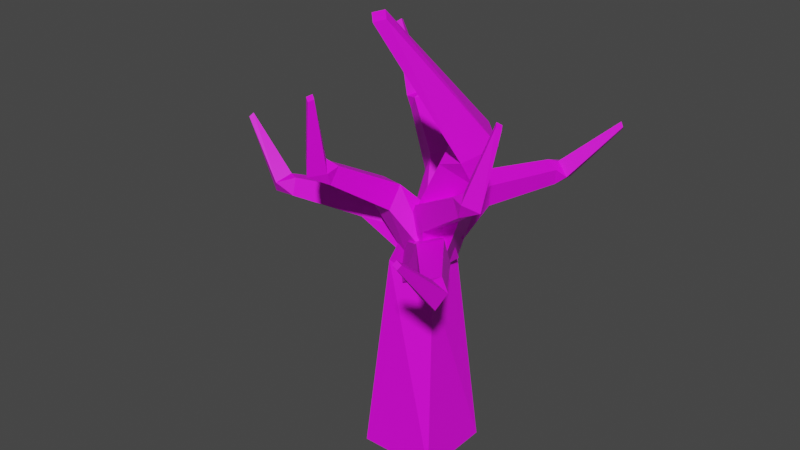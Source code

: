 # Source: deadtree.blend  (saved by Blender 2.93.21; exported with 4.5.12 LTS)
import bpy
from mathutils import Matrix  # noqa: F401  (used for matrix-valued properties, if any)

bpy.ops.wm.read_factory_settings(use_empty=True)
scene = bpy.context.scene
scene.name = 'Scene'

# ---- collections
col_collection = bpy.data.collections.new('Collection'); scene.collection.children.link(col_collection)

# ---- images (referenced by path relative to the original .blend; pixels are not part of the script)
import os
ASSET_DIR = os.environ.get("B2B_ASSET_DIR", "")  # directory of the original .blend (textures are referenced by path, not embedded)
HERE = os.path.dirname(os.path.abspath(__file__))  # packed textures are extracted next to this script under _unpacked/

def load_image(name, relpath, width, height, colorspace="sRGB"):
    """Load a texture the original file referenced (path relative to the .blend, or extracted next to this script)."""
    p = next((c for c in (os.path.join(HERE, relpath), os.path.join(ASSET_DIR, relpath)) if relpath and os.path.exists(c)), "")
    if p:
        img = bpy.data.images.load(p, check_existing=True)
        img.name = name
    else:  # same state as the original file: an image datablock whose file is absent (Cycles renders it pink)
        img = bpy.data.images.new(name, width, height)
        img.source = "FILE"
        img.filepath = "//" + (relpath or name)
    img.colorspace_settings.name = colorspace
    return img
img_tree_png = load_image('tree.png', 'tree.png', 1024, 1024, 'sRGB')

# ---- materials (node trees are filled in below, after node groups)
mat_tree = bpy.data.materials.new('tree')
mat_tree.use_transparent_shadow = False

# ---- material node trees
mat_tree.use_nodes = True; mat_tree.node_tree.nodes.clear()
_N = mat_tree.node_tree.nodes; _L = mat_tree.node_tree.links
n0 = _N.new('ShaderNodeOutputMaterial'); n0.name = 'Material Output'; n0.location = (300, 300)
n1 = _N.new('ShaderNodeBsdfPrincipled'); n1.name = 'Principled BSDF'; n1.location = (10, 300)
n1.distribution = 'GGX'
n1.subsurface_method = 'BURLEY'
n1.inputs[3].default_value = 1.45
n1.inputs[27].default_value = (0.0, 0.0, 0.0, 1.0)
n1.inputs[28].default_value = 1.0
n2 = _N.new('ShaderNodeTexImage'); n2.name = 'Image Texture'; n2.location = (-280, 280)
n2.image = img_tree_png
_L.new(n1.outputs[0], n0.inputs[0])
_L.new(n2.outputs[0], n1.inputs[0])
n0.is_active_output = True

# ---- world
world_world = bpy.data.worlds.new('World'); scene.world = world_world
world_world.use_nodes = True; world_world.node_tree.nodes.clear()
_N = world_world.node_tree.nodes; _L = world_world.node_tree.links
n0 = _N.new('ShaderNodeOutputWorld'); n0.name = 'World Output'; n0.location = (300, 300)
n1 = _N.new('ShaderNodeBackground'); n1.name = 'Background'; n1.location = (10, 300)
n1.inputs[0].default_value = (0.05088, 0.05088, 0.05088, 1.0)
_L.new(n1.outputs[0], n0.inputs[0])
n0.is_active_output = True
world_world.color = (0.05088, 0.05088, 0.05088)
world_world.use_sun_shadow = False
world_world.sun_shadow_jitter_overblur = 0.0

# ---- meshes
me_cube = bpy.data.meshes.new('Cube')
me_cube.from_pydata([(0.6195, -0.4444, 3.271), (0.8372, 1.405, 5.28), (0.4506, 0.7168, 3.55), (0.3196, 1.702, 5.428), (-0.6195, 0.4444, 4.035), (0.2218, 1.828, 4.834), (-0.4506, -0.7168, 3.756), (0.7394, 1.531, 4.686), (-1.0, -1.0, -1.535), (-1.0, 1.0, -1.535), (1.0, 1.0, -1.535), (1.0, -1.0, -1.535), (1.942, -0.8235, 6.419), (1.189, -1.015, 6.76), (1.823, -0.006678, 6.615), (1.07, -0.1983, 6.957), (1.84, -1.133, 6.994), (1.211, -0.6061, 7.21), (2.4, -0.6189, 7.372), (1.771, -0.09216, 7.588), (0.646, -2.462, 10.05), (0.4757, -2.294, 10.18), (0.8515, -2.298, 10.12), (0.6811, -2.131, 10.24), (0.2883, -0.2878, 4.504), (-0.653, 0.1045, 4.504), (-0.4454, 0.6027, 3.639), (0.496, 0.2104, 3.639), (1.579, 3.043, 4.963), (1.648, 2.954, 5.381), (1.215, 3.252, 5.068), (1.284, 3.163, 5.486), (1.81, 3.187, 5.163), (1.533, 3.22, 5.493), (1.689, 3.578, 5.022), (1.412, 3.611, 5.353), (2.821, 3.851, 6.505), (2.745, 3.891, 6.613), (2.775, 3.959, 6.433), (2.7, 3.999, 6.541), (-1.244, -0.3343, 5.28), (-1.004, -0.8806, 5.428), (-1.0, -1.04, 4.834), (-1.24, -0.494, 4.686), (0.2013, 0.7027, 4.504), (0.7265, -0.1716, 4.504), (0.2638, -0.4495, 3.639), (-0.2613, 0.4247, 3.639), (-2.814, -1.213, 4.963), (-2.816, -1.101, 5.381), (-2.644, -1.598, 5.068), (-2.647, -1.485, 5.486), (-3.085, -1.192, 5.163), (-2.881, -1.383, 5.493), (-3.219, -1.579, 5.022), (-3.015, -1.77, 5.353), (-4.292, -1.127, 6.505), (-4.255, -1.205, 6.613), (-4.32, -1.241, 6.433), (-4.283, -1.318, 6.541), (0.9539, -1.469, 4.95), (1.412, -1.087, 5.098), (1.565, -1.039, 4.504), (1.106, -1.421, 4.356), (-0.4424, -0.3659, 4.174), (0.2526, 0.3805, 4.174), (0.6477, 0.01266, 3.308), (-0.04733, -0.7337, 3.308), (2.233, -2.734, 4.633), (2.125, -2.767, 5.051), (2.555, -2.465, 4.738), (2.448, -2.499, 5.155), (2.287, -3.0, 4.833), (2.414, -2.751, 5.163), (2.696, -3.022, 4.692), (2.823, -2.774, 5.023), (2.559, -4.179, 6.175), (2.623, -4.122, 6.283), (2.675, -4.174, 6.103), (2.74, -4.117, 6.21), (-0.3904, 0.6964, 5.989), (-0.05897, 1.214, 5.97), (-0.3357, 1.373, 5.444), (-0.6671, 0.8547, 5.463), (0.3773, -0.4878, 4.656), (0.911, 0.3259, 4.351), (0.1077, 0.6513, 3.813), (-0.426, -0.1624, 4.119), (-1.821, 1.737, 6.442), (-1.627, 1.625, 6.812), (-1.588, 2.101, 6.429), (-1.393, 1.989, 6.799), (-1.958, 1.744, 6.75), (-1.601, 1.913, 6.926), (-2.109, 2.143, 6.674), (-1.751, 2.311, 6.851), (-2.341, 1.808, 8.515), (-2.248, 1.881, 8.586), (-2.39, 1.924, 8.46), (-2.297, 1.997, 8.531), (0.1508, -1.044, 5.989), (-0.4501, -0.9137, 5.97), (-0.5021, -1.228, 5.444), (0.09884, -1.358, 5.463), (0.9929, 0.08877, 4.656), (0.04409, 0.3052, 4.351), (0.0193, -0.5612, 3.813), (0.9681, -0.7776, 4.119), (-0.3252, -2.748, 6.442), (-0.2886, -2.526, 6.812), (-0.7479, -2.656, 6.429), (-0.7114, -2.435, 6.799), (-0.2846, -2.879, 6.75), (-0.567, -2.602, 6.926), (-0.6058, -3.159, 6.674), (-0.8882, -2.882, 6.851), (-0.2106, -3.259, 8.515), (-0.3112, -3.198, 8.586), (-0.3021, -3.346, 8.46), (-0.4027, -3.284, 8.531), (0.8524, -0.5016, 5.659), (0.6004, -1.062, 5.64), (0.8974, -1.179, 5.114), (1.149, -0.6177, 5.133), (-0.08059, 0.5573, 4.326), (-0.4893, -0.3259, 4.021), (0.353, -0.53, 3.483), (0.7617, 0.3532, 3.788), (2.42, -1.321, 6.112), (2.211, -1.239, 6.482), (2.243, -1.715, 6.099), (2.034, -1.634, 6.469), (2.557, -1.308, 6.42), (2.228, -1.527, 6.596), (2.764, -1.681, 6.344), (2.435, -1.9, 6.52), (2.944, -1.315, 8.185), (2.864, -1.401, 8.256), (3.01, -1.422, 8.13), (2.929, -1.508, 8.201)], [], [(9, 4, 2, 10), (10, 2, 0, 11), (11, 0, 6, 8), (25, 3, 5, 26), (13, 12, 16, 17), (29, 28, 32, 33), (26, 5, 7, 27), (7, 5, 30, 28), (27, 7, 1, 24), (0, 2, 14, 12), (6, 0, 12, 13), (4, 6, 13, 15), (2, 4, 15, 14), (19, 17, 21, 23), (15, 13, 17, 19), (12, 14, 18, 16), (14, 15, 19, 18), (22, 23, 21, 20), (16, 18, 22, 20), (18, 19, 23, 22), (17, 16, 20, 21), (8, 6, 4, 9), (1, 7, 28, 29), (3, 1, 29, 31), (5, 3, 31, 30), (35, 33, 37, 39), (31, 29, 33, 35), (28, 30, 34, 32), (30, 31, 35, 34), (38, 39, 37, 36), (32, 34, 38, 36), (34, 35, 39, 38), (33, 32, 36, 37), (24, 1, 3, 25), (45, 41, 42, 46), (49, 48, 52, 53), (46, 42, 43, 47), (43, 42, 50, 48), (47, 43, 40, 44), (40, 43, 48, 49), (41, 40, 49, 51), (42, 41, 51, 50), (55, 53, 57, 59), (51, 49, 53, 55), (48, 50, 54, 52), (50, 51, 55, 54), (58, 59, 57, 56), (52, 54, 58, 56), (54, 55, 59, 58), (53, 52, 56, 57), (44, 40, 41, 45), (65, 61, 62, 66), (69, 68, 72, 73), (66, 62, 63, 67), (63, 62, 70, 68), (67, 63, 60, 64), (60, 63, 68, 69), (61, 60, 69, 71), (62, 61, 71, 70), (75, 73, 77, 79), (71, 69, 73, 75), (68, 70, 74, 72), (70, 71, 75, 74), (78, 79, 77, 76), (72, 74, 78, 76), (74, 75, 79, 78), (73, 72, 76, 77), (64, 60, 61, 65), (85, 86, 82, 81), (89, 93, 92, 88), (86, 87, 83, 82), (83, 88, 90, 82), (87, 84, 80, 83), (80, 89, 88, 83), (81, 91, 89, 80), (82, 90, 91, 81), (95, 99, 97, 93), (91, 95, 93, 89), (88, 92, 94, 90), (90, 94, 95, 91), (98, 96, 97, 99), (92, 96, 98, 94), (94, 98, 99, 95), (93, 97, 96, 92), (84, 85, 81, 80), (105, 106, 102, 101), (109, 113, 112, 108), (106, 107, 103, 102), (103, 108, 110, 102), (107, 104, 100, 103), (100, 109, 108, 103), (101, 111, 109, 100), (102, 110, 111, 101), (115, 119, 117, 113), (111, 115, 113, 109), (108, 112, 114, 110), (110, 114, 115, 111), (118, 116, 117, 119), (112, 116, 118, 114), (114, 118, 119, 115), (113, 117, 116, 112), (104, 105, 101, 100), (125, 126, 122, 121), (129, 133, 132, 128), (126, 127, 123, 122), (123, 128, 130, 122), (127, 124, 120, 123), (120, 129, 128, 123), (121, 131, 129, 120), (122, 130, 131, 121), (135, 139, 137, 133), (131, 135, 133, 129), (128, 132, 134, 130), (130, 134, 135, 131), (138, 136, 137, 139), (132, 136, 138, 134), (134, 138, 139, 135), (133, 137, 136, 132), (124, 125, 121, 120)])
_uv = me_cube.uv_layers.new(name='UVMap')
_uv.uv.foreach_set('vector', [2.98e-08, 1.0, 0.0, 2.98e-08, 1.0, 0.0, 1.0, 1.0, 2.98e-08, 1.0, 0.0, 2.98e-08, 1.0, 0.0, 1.0, 1.0, 2.98e-08, 1.0, 0.0, 2.98e-08, 1.0, 0.0, 1.0, 1.0, 2.98e-08, 1.0, 0.0, 2.98e-08, 1.0, 0.0, 1.0, 1.0, 1.0, 1.0, 5.96e-08, 1.0, 0.0, 2.98e-08, 1.0, 0.0, 1.0, 1.0, 5.96e-08, 1.0, 0.0, 2.98e-08, 1.0, 0.0, 2.98e-08, 1.0, 0.0, 2.98e-08, 1.0, 0.0, 1.0, 1.0, 1.0, 1.0, 5.96e-08, 1.0, 0.0, 2.98e-08, 1.0, 0.0, 2.98e-08, 1.0, 0.0, 2.98e-08, 1.0, 0.0, 1.0, 1.0, 1.0, 1.0, 5.96e-08, 1.0, 0.0, 2.98e-08, 1.0, 0.0, 1.0, 1.0, 5.96e-08, 1.0, 0.0, 2.98e-08, 1.0, 0.0, 1.0, 1.0, 5.96e-08, 1.0, 0.0, 2.98e-08, 1.0, 0.0, 1.0, 1.0, 5.96e-08, 1.0, 0.0, 2.98e-08, 1.0, 0.0, 1.0, 1.0, 5.96e-08, 1.0, 0.0, 2.98e-08, 1.0, 0.0, 1.0, 1.0, 5.96e-08, 1.0, 0.0, 2.98e-08, 1.0, 0.0, 1.0, 1.0, 5.96e-08, 1.0, 0.0, 2.98e-08, 1.0, 0.0, 1.0, 1.0, 5.96e-08, 1.0, 0.0, 2.98e-08, 1.0, 0.0, 2.98e-08, 1.0, 0.0, 2.98e-08, 1.0, 0.0, 1.0, 1.0, 1.0, 1.0, 5.96e-08, 1.0, 0.0, 2.98e-08, 1.0, 0.0, 1.0, 1.0, 5.96e-08, 1.0, 0.0, 2.98e-08, 1.0, 0.0, 1.0, 1.0, 5.96e-08, 1.0, 0.0, 2.98e-08, 1.0, 0.0, 2.98e-08, 1.0, 0.0, 2.98e-08, 1.0, 0.0, 1.0, 1.0, 1.0, 1.0, 5.96e-08, 1.0, 0.0, 2.98e-08, 1.0, 0.0, 1.0, 1.0, 5.96e-08, 1.0, 0.0, 2.98e-08, 1.0, 0.0, 1.0, 1.0, 5.96e-08, 1.0, 0.0, 2.98e-08, 1.0, 0.0, 1.0, 1.0, 5.96e-08, 1.0, 0.0, 2.98e-08, 1.0, 0.0, 1.0, 1.0, 5.96e-08, 1.0, 0.0, 2.98e-08, 1.0, 0.0, 1.0, 1.0, 5.96e-08, 1.0, 0.0, 2.98e-08, 1.0, 0.0, 1.0, 1.0, 5.96e-08, 1.0, 0.0, 2.98e-08, 1.0, 0.0, 2.98e-08, 1.0, 0.0, 2.98e-08, 1.0, 0.0, 1.0, 1.0, 1.0, 1.0, 5.96e-08, 1.0, 0.0, 2.98e-08, 1.0, 0.0, 1.0, 1.0, 5.96e-08, 1.0, 0.0, 2.98e-08, 1.0, 0.0, 1.0, 1.0, 5.96e-08, 1.0, 0.0, 2.98e-08, 1.0, 0.0, 2.98e-08, 1.0, 0.0, 2.98e-08, 1.0, 0.0, 1.0, 1.0, 2.98e-08, 1.0, 0.0, 2.98e-08, 1.0, 0.0, 1.0, 1.0, 1.0, 1.0, 5.96e-08, 1.0, 0.0, 2.98e-08, 1.0, 0.0, 2.98e-08, 1.0, 0.0, 2.98e-08, 1.0, 0.0, 1.0, 1.0, 1.0, 1.0, 5.96e-08, 1.0, 0.0, 2.98e-08, 1.0, 0.0, 2.98e-08, 1.0, 0.0, 2.98e-08, 1.0, 0.0, 1.0, 1.0, 1.0, 1.0, 5.96e-08, 1.0, 0.0, 2.98e-08, 1.0, 0.0, 1.0, 1.0, 5.96e-08, 1.0, 0.0, 2.98e-08, 1.0, 0.0, 1.0, 1.0, 5.96e-08, 1.0, 0.0, 2.98e-08, 1.0, 0.0, 1.0, 1.0, 5.96e-08, 1.0, 0.0, 2.98e-08, 1.0, 0.0, 1.0, 1.0, 5.96e-08, 1.0, 0.0, 2.98e-08, 1.0, 0.0, 1.0, 1.0, 5.96e-08, 1.0, 0.0, 2.98e-08, 1.0, 0.0, 1.0, 1.0, 5.96e-08, 1.0, 0.0, 2.98e-08, 1.0, 0.0, 2.98e-08, 1.0, 0.0, 2.98e-08, 1.0, 0.0, 1.0, 1.0, 1.0, 1.0, 5.96e-08, 1.0, 0.0, 2.98e-08, 1.0, 0.0, 1.0, 1.0, 5.96e-08, 1.0, 0.0, 2.98e-08, 1.0, 0.0, 1.0, 1.0, 5.96e-08, 1.0, 0.0, 2.98e-08, 1.0, 0.0, 2.98e-08, 1.0, 0.0, 2.98e-08, 1.0, 0.0, 1.0, 1.0, 2.98e-08, 1.0, 0.0, 2.98e-08, 1.0, 0.0, 1.0, 1.0, 1.0, 1.0, 5.96e-08, 1.0, 0.0, 2.98e-08, 1.0, 0.0, 2.98e-08, 1.0, 0.0, 2.98e-08, 1.0, 0.0, 1.0, 1.0, 1.0, 1.0, 5.96e-08, 1.0, 0.0, 2.98e-08, 1.0, 0.0, 2.98e-08, 1.0, 0.0, 2.98e-08, 1.0, 0.0, 1.0, 1.0, 1.0, 1.0, 5.96e-08, 1.0, 0.0, 2.98e-08, 1.0, 0.0, 1.0, 1.0, 5.96e-08, 1.0, 0.0, 2.98e-08, 1.0, 0.0, 1.0, 1.0, 5.96e-08, 1.0, 0.0, 2.98e-08, 1.0, 0.0, 1.0, 1.0, 5.96e-08, 1.0, 0.0, 2.98e-08, 1.0, 0.0, 1.0, 1.0, 5.96e-08, 1.0, 0.0, 2.98e-08, 1.0, 0.0, 1.0, 1.0, 5.96e-08, 1.0, 0.0, 2.98e-08, 1.0, 0.0, 1.0, 1.0, 5.96e-08, 1.0, 0.0, 2.98e-08, 1.0, 0.0, 2.98e-08, 1.0, 0.0, 2.98e-08, 1.0, 0.0, 1.0, 1.0, 2.98e-08, 1.0, 0.0, 2.98e-08, 1.0, 0.0, 1.0, 1.0, 1.0, 1.0, 5.96e-08, 1.0, 0.0, 2.98e-08, 1.0, 0.0, 1.0, 1.0, 5.96e-08, 1.0, 0.0, 2.98e-08, 1.0, 0.0, 2.98e-08, 1.0, 0.0, 2.98e-08, 1.0, 0.0, 1.0, 1.0, 2.98e-08, 1.0, 1.0, 1.0, 1.0, 0.0, 0.0, 2.98e-08, 1.0, 1.0, 1.0, 0.0, 0.0, 2.98e-08, 5.96e-08, 1.0, 2.98e-08, 1.0, 1.0, 1.0, 1.0, 0.0, 0.0, 2.98e-08, 2.98e-08, 1.0, 1.0, 1.0, 1.0, 0.0, 0.0, 2.98e-08, 2.98e-08, 1.0, 1.0, 1.0, 1.0, 0.0, 0.0, 2.98e-08, 1.0, 1.0, 1.0, 0.0, 0.0, 2.98e-08, 5.96e-08, 1.0, 1.0, 1.0, 1.0, 0.0, 0.0, 2.98e-08, 5.96e-08, 1.0, 1.0, 1.0, 1.0, 0.0, 0.0, 2.98e-08, 5.96e-08, 1.0, 1.0, 1.0, 1.0, 0.0, 0.0, 2.98e-08, 5.96e-08, 1.0, 1.0, 1.0, 1.0, 0.0, 0.0, 2.98e-08, 5.96e-08, 1.0, 1.0, 1.0, 1.0, 0.0, 0.0, 2.98e-08, 5.96e-08, 1.0, 1.0, 1.0, 1.0, 0.0, 0.0, 2.98e-08, 5.96e-08, 1.0, 2.98e-08, 1.0, 1.0, 1.0, 1.0, 0.0, 0.0, 2.98e-08, 1.0, 1.0, 1.0, 0.0, 0.0, 2.98e-08, 5.96e-08, 1.0, 1.0, 1.0, 1.0, 0.0, 0.0, 2.98e-08, 5.96e-08, 1.0, 1.0, 1.0, 1.0, 0.0, 0.0, 2.98e-08, 5.96e-08, 1.0, 2.98e-08, 1.0, 1.0, 1.0, 1.0, 0.0, 0.0, 2.98e-08, 2.98e-08, 1.0, 1.0, 1.0, 1.0, 0.0, 0.0, 2.98e-08, 1.0, 1.0, 1.0, 0.0, 0.0, 2.98e-08, 5.96e-08, 1.0, 2.98e-08, 1.0, 1.0, 1.0, 1.0, 0.0, 0.0, 2.98e-08, 1.0, 1.0, 1.0, 0.0, 0.0, 2.98e-08, 5.96e-08, 1.0, 2.98e-08, 1.0, 1.0, 1.0, 1.0, 0.0, 0.0, 2.98e-08, 1.0, 1.0, 1.0, 0.0, 0.0, 2.98e-08, 5.96e-08, 1.0, 1.0, 1.0, 1.0, 0.0, 0.0, 2.98e-08, 5.96e-08, 1.0, 1.0, 1.0, 1.0, 0.0, 0.0, 2.98e-08, 5.96e-08, 1.0, 1.0, 1.0, 1.0, 0.0, 0.0, 2.98e-08, 5.96e-08, 1.0, 1.0, 1.0, 1.0, 0.0, 0.0, 2.98e-08, 5.96e-08, 1.0, 1.0, 1.0, 1.0, 0.0, 0.0, 2.98e-08, 5.96e-08, 1.0, 1.0, 1.0, 1.0, 0.0, 0.0, 2.98e-08, 5.96e-08, 1.0, 2.98e-08, 1.0, 1.0, 1.0, 1.0, 0.0, 0.0, 2.98e-08, 1.0, 1.0, 1.0, 0.0, 0.0, 2.98e-08, 5.96e-08, 1.0, 1.0, 1.0, 1.0, 0.0, 0.0, 2.98e-08, 5.96e-08, 1.0, 1.0, 1.0, 1.0, 0.0, 0.0, 2.98e-08, 5.96e-08, 1.0, 2.98e-08, 1.0, 1.0, 1.0, 1.0, 0.0, 0.0, 2.98e-08, 2.98e-08, 1.0, 1.0, 1.0, 1.0, 0.0, 0.0, 2.98e-08, 1.0, 1.0, 1.0, 0.0, 0.0, 2.98e-08, 5.96e-08, 1.0, 2.98e-08, 1.0, 1.0, 1.0, 1.0, 0.0, 0.0, 2.98e-08, 1.0, 1.0, 1.0, 0.0, 0.0, 2.98e-08, 5.96e-08, 1.0, 2.98e-08, 1.0, 1.0, 1.0, 1.0, 0.0, 0.0, 2.98e-08, 1.0, 1.0, 1.0, 0.0, 0.0, 2.98e-08, 5.96e-08, 1.0, 1.0, 1.0, 1.0, 0.0, 0.0, 2.98e-08, 5.96e-08, 1.0, 1.0, 1.0, 1.0, 0.0, 0.0, 2.98e-08, 5.96e-08, 1.0, 1.0, 1.0, 1.0, 0.0, 0.0, 2.98e-08, 5.96e-08, 1.0, 1.0, 1.0, 1.0, 0.0, 0.0, 2.98e-08, 5.96e-08, 1.0, 1.0, 1.0, 1.0, 0.0, 0.0, 2.98e-08, 5.96e-08, 1.0, 1.0, 1.0, 1.0, 0.0, 0.0, 2.98e-08, 5.96e-08, 1.0, 2.98e-08, 1.0, 1.0, 1.0, 1.0, 0.0, 0.0, 2.98e-08, 1.0, 1.0, 1.0, 0.0, 0.0, 2.98e-08, 5.96e-08, 1.0, 1.0, 1.0, 1.0, 0.0, 0.0, 2.98e-08, 5.96e-08, 1.0, 1.0, 1.0, 1.0, 0.0, 0.0, 2.98e-08, 5.96e-08, 1.0, 2.98e-08, 1.0, 1.0, 1.0, 1.0, 0.0, 0.0, 2.98e-08])
me_cube.materials.append(mat_tree)
me_cube.use_remesh_fix_poles = True
me_cube.use_remesh_preserve_attributes = False
me_cube.use_mirror_vertex_groups = False
me_cube.update()

# ---- objects
ob_dedtree = bpy.data.objects.new('dedtree', me_cube)

# ---- transforms, parenting, visibility, modifiers, constraints
ob_dedtree.location = (0.0, 0.0, 0.0)
ob_dedtree.lineart.crease_threshold = 0.0

# ---- collection membership
col_collection.objects.link(ob_dedtree)

# ---- scene / render settings (as saved in the file)
scene.frame_start = 1; scene.frame_end = 250; scene.frame_set(1)
scene.render.engine = 'BLENDER_EEVEE_NEXT'
scene.cycles.use_denoising = False
scene.cycles.samples = 128
scene.cycles.sampling_pattern = 'TABULATED_SOBOL'
scene.cycles.use_adaptive_sampling = False
scene.cycles.use_light_tree = False
scene.view_settings.view_transform = 'Filmic'
bpy.context.view_layer.update()

# ---- added for rendering (the .blend has no active camera and no usable light): camera, sun
cam_auto = bpy.data.cameras.new('AutoCamera')
cam_auto.lens = 50.0
cam_auto.sensor_width = 36.0
cam_auto.clip_end = 1000.0
ob_auto_camera = bpy.data.objects.new('AutoCamera', cam_auto)
scene.collection.objects.link(ob_auto_camera)
ob_auto_camera.location = (14.2431, -17.9674, 16.2719)
ob_auto_camera.rotation_euler = (1.09748, -7.21219e-08, 0.694738)
scene.camera = ob_auto_camera
light_auto_sun = bpy.data.lights.new('AutoSun', 'SUN')
light_auto_sun.energy = 3.0
light_auto_sun.angle = 0.0523599
ob_auto_sun = bpy.data.objects.new('AutoSun', light_auto_sun)
scene.collection.objects.link(ob_auto_sun)
ob_auto_sun.rotation_euler = (0.872665, 0.174533, 0.523599)
bpy.context.view_layer.update()
